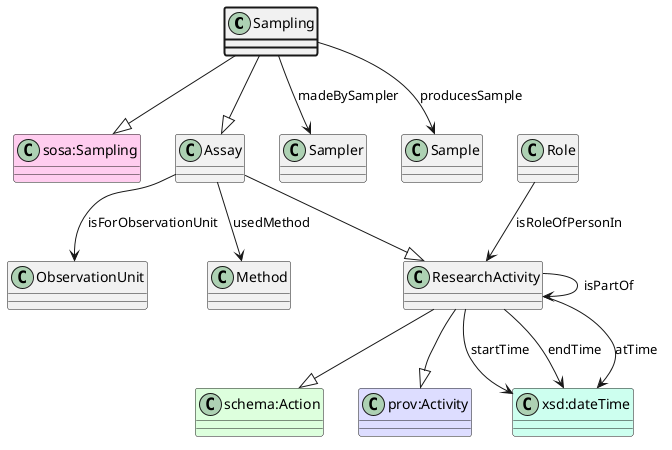

The diagram above was rendered by PlantUML. Its source (embedded in the PNG):
@startuml
class Sampling  #line.bold
class "sosa:Sampling" #FFCCEE 
Sampling --|> "sosa:Sampling"
class Assay  
class ResearchActivity  
class "schema:Action" #DDFFDD 
ResearchActivity --|> "schema:Action"
class "prov:Activity" #DDDDFF 
ResearchActivity --|> "prov:Activity"
Assay --|> ResearchActivity
Sampling --|> Assay
class Sampler 
Sampling --> Sampler : madeBySampler
class Sample 
Sampling --> Sample : producesSample
class ObservationUnit 
Assay --> ObservationUnit : isForObservationUnit
class Method 
Assay --> Method : usedMethod
class ResearchActivity 
ResearchActivity --> ResearchActivity : isPartOf
class Role 
Role --> ResearchActivity : isRoleOfPersonIn
class "xsd:dateTime" #CCFFEE
ResearchActivity --> "xsd:dateTime" : startTime
class "xsd:dateTime" #CCFFEE
ResearchActivity --> "xsd:dateTime" : endTime
class "xsd:dateTime" #CCFFEE
ResearchActivity --> "xsd:dateTime" : atTime
@enduml